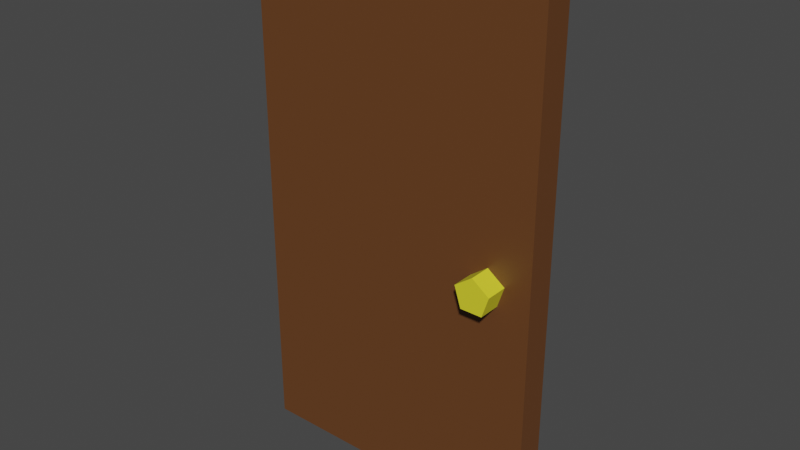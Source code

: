# Source: Door.blend  (saved by Blender 3.0.42; exported with 4.5.12 LTS)
import bpy
from mathutils import Matrix  # noqa: F401  (used for matrix-valued properties, if any)

bpy.ops.wm.read_factory_settings(use_empty=True)
scene = bpy.context.scene
scene.name = 'Scene'

# ---- collections
col_collection = bpy.data.collections.new('Collection'); scene.collection.children.link(col_collection)

# ---- materials (node trees are filled in below, after node groups)
mat_door = bpy.data.materials.new('Door')
mat_door.use_transparent_shadow = False
mat_handle = bpy.data.materials.new('Handle')
mat_handle.use_transparent_shadow = False

# ---- material node trees
mat_door.use_nodes = True; mat_door.node_tree.nodes.clear()
_N = mat_door.node_tree.nodes; _L = mat_door.node_tree.links
n0 = _N.new('ShaderNodeBsdfPrincipled'); n0.name = 'Principled BSDF'; n0.location = (10, 300)
n0.distribution = 'GGX'
n0.subsurface_method = 'RANDOM_WALK_SKIN'
n0.inputs[0].default_value = (0.1329, 0.04974, 0.01448, 1.0)
n0.inputs[3].default_value = 1.45
n0.inputs[27].default_value = (0.0, 0.0, 0.0, 1.0)
n0.inputs[28].default_value = 1.0
n1 = _N.new('ShaderNodeOutputMaterial'); n1.name = 'Material Output'; n1.location = (300, 300)
_L.new(n0.outputs[0], n1.inputs[0])
n1.is_active_output = True
mat_handle.use_nodes = True; mat_handle.node_tree.nodes.clear()
_N = mat_handle.node_tree.nodes; _L = mat_handle.node_tree.links
n0 = _N.new('ShaderNodeBsdfPrincipled'); n0.name = 'Principled BSDF'; n0.location = (10, 300)
n0.distribution = 'GGX'
n0.subsurface_method = 'RANDOM_WALK_SKIN'
n0.inputs[0].default_value = (0.8, 0.7389, 0.02977, 1.0)
n0.inputs[3].default_value = 1.45
n0.inputs[27].default_value = (0.0, 0.0, 0.0, 1.0)
n0.inputs[28].default_value = 1.0
n1 = _N.new('ShaderNodeOutputMaterial'); n1.name = 'Material Output'; n1.location = (300, 300)
_L.new(n0.outputs[0], n1.inputs[0])
n1.is_active_output = True

# ---- world
world_world = bpy.data.worlds.new('World'); scene.world = world_world
world_world.use_nodes = True; world_world.node_tree.nodes.clear()
_N = world_world.node_tree.nodes; _L = world_world.node_tree.links
n0 = _N.new('ShaderNodeOutputWorld'); n0.name = 'World Output'; n0.location = (300, 300)
n1 = _N.new('ShaderNodeBackground'); n1.name = 'Background'; n1.location = (10, 300)
n1.inputs[0].default_value = (0.05088, 0.05088, 0.05088, 1.0)
_L.new(n1.outputs[0], n0.inputs[0])
n0.is_active_output = True
world_world.color = (0.05088, 0.05088, 0.05088)
world_world.use_sun_shadow = False
world_world.sun_shadow_jitter_overblur = 0.0

# ---- meshes
me_door = bpy.data.meshes.new('Door')
me_door.from_pydata([(-1.0, -1.0, -1.0), (-1.0, -1.0, 1.0), (-1.0, 1.0, -1.0), (-1.0, 1.0, 1.0), (1.0, -1.0, -1.0), (1.0, -1.0, 1.0), (1.0, 1.0, -1.0), (1.0, 1.0, 1.0)], [], [(0, 1, 3, 2), (2, 3, 7, 6), (6, 7, 5, 4), (4, 5, 1, 0), (2, 6, 4, 0), (7, 3, 1, 5)])
_uv = me_door.uv_layers.new(name='UVMap')
_uv.uv.foreach_set('vector', [0.375, 0.0, 0.625, 0.0, 0.625, 0.25, 0.375, 0.25, 0.375, 0.25, 0.625, 0.25, 0.625, 0.5, 0.375, 0.5, 0.375, 0.5, 0.625, 0.5, 0.625, 0.75, 0.375, 0.75, 0.375, 0.75, 0.625, 0.75, 0.625, 1.0, 0.375, 1.0, 0.125, 0.5, 0.375, 0.5, 0.375, 0.75, 0.125, 0.75, 0.625, 0.5, 0.875, 0.5, 0.875, 0.75, 0.625, 0.75])
me_door.materials.append(mat_door)
me_door.use_remesh_fix_poles = True
me_door.use_remesh_preserve_attributes = False
me_door.update()
me_cylinder = bpy.data.meshes.new('Cylinder')
me_cylinder.from_pydata([(0.0, 0.1, -1.0), (0.0, 0.1, 1.0), (0.09511, 0.0309, -1.0), (0.09511, 0.0309, 1.0), (0.05878, -0.0809, -1.0), (0.05878, -0.0809, 1.0), (-0.05878, -0.0809, -1.0), (-0.05878, -0.0809, 1.0), (-0.09511, 0.0309, -1.0), (-0.09511, 0.0309, 1.0)], [], [(0, 1, 3, 2), (2, 3, 5, 4), (4, 5, 7, 6), (3, 1, 9, 7, 5), (6, 7, 9, 8), (8, 9, 1, 0), (0, 2, 4, 6, 8)])
_uv = me_cylinder.uv_layers.new(name='UVMap')
_uv.uv.foreach_set('vector', [1.0, 0.5, 1.0, 1.0, 0.8, 1.0, 0.8, 0.5, 0.8, 0.5, 0.8, 1.0, 0.6, 1.0, 0.6, 0.5, 0.6, 0.5, 0.6, 1.0, 0.4, 1.0, 0.4, 0.5, 0.4783, 0.3242, 0.25, 0.49, 0.02175, 0.3242, 0.1089, 0.05584, 0.3911, 0.05584, 0.4, 0.5, 0.4, 1.0, 0.2, 1.0, 0.2, 0.5, 0.2, 0.5, 0.2, 1.0, 2.98e-08, 1.0, 2.98e-08, 0.5, 0.75, 0.49, 0.9783, 0.3242, 0.8911, 0.05584, 0.6089, 0.05584, 0.5217, 0.3242])
me_cylinder.materials.append(mat_handle)
me_cylinder.use_remesh_fix_poles = True
me_cylinder.use_remesh_preserve_attributes = False
me_cylinder.update()

# ---- objects
ob_door = bpy.data.objects.new('Door', me_door)
ob_handle = bpy.data.objects.new('Handle', me_cylinder)

# ---- transforms, parenting, visibility, modifiers, constraints
ob_door.location = (0.5651, 0.0, 1.037)
ob_door.scale = (0.5864, 0.05639, 1.037)
ob_handle.parent = ob_door
ob_handle.matrix_parent_inverse = Matrix(((1.705, -0.0, 0.0, -8.5), (-0.0, 17.73, -0.0, -1.796), (0.0, -0.0, 0.9643, -1.003), (-0.0, 0.0, -0.0, 1.0)))
ob_handle.location = (5.402, 0.09769, 0.9679)
ob_handle.rotation_euler = (1.571, -0.0, 0.0)
ob_handle.scale = (0.7234, 0.7234, 0.1395)

# ---- collection membership
col_collection.objects.link(ob_door)
col_collection.objects.link(ob_handle)

# ---- scene / render settings (as saved in the file)
scene.frame_start = 1; scene.frame_end = 250; scene.frame_set(1)
scene.render.engine = 'BLENDER_EEVEE_NEXT'
scene.cycles.sampling_pattern = 'TABULATED_SOBOL'
scene.cycles.use_light_tree = False
scene.view_settings.view_transform = 'Filmic'
bpy.context.view_layer.update()

# ---- added for rendering (the .blend has no active camera and no usable light): camera, sun
cam_auto = bpy.data.cameras.new('AutoCamera')
cam_auto.lens = 50.0
cam_auto.sensor_width = 36.0
cam_auto.clip_end = 1000.0
ob_auto_camera = bpy.data.objects.new('AutoCamera', cam_auto)
scene.collection.objects.link(ob_auto_camera)
ob_auto_camera.location = (2.78477, -2.66715, 2.81312)
ob_auto_camera.rotation_euler = (1.09748, -7.21219e-08, 0.694738)
scene.camera = ob_auto_camera
light_auto_sun = bpy.data.lights.new('AutoSun', 'SUN')
light_auto_sun.energy = 3.0
light_auto_sun.angle = 0.0523599
ob_auto_sun = bpy.data.objects.new('AutoSun', light_auto_sun)
scene.collection.objects.link(ob_auto_sun)
ob_auto_sun.rotation_euler = (0.872665, 0.174533, 0.523599)
bpy.context.view_layer.update()
